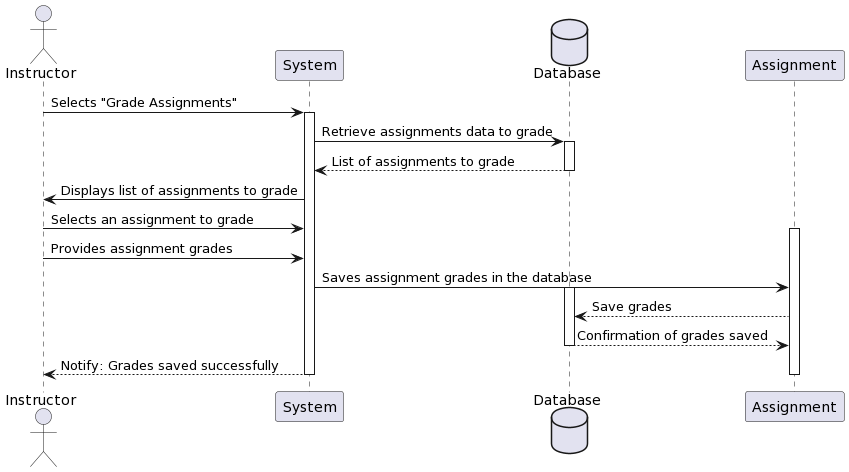

The diagram above was rendered by PlantUML. Its source (embedded in the PNG):
@startuml
actor Instructor as Instructor
participant "System" as System
database Database as DB
participant "Assignment" as Assignment

Instructor -> System: Selects "Grade Assignments"
activate System

System -> DB: Retrieve assignments data to grade
activate DB
DB --> System: List of assignments to grade
deactivate DB

System -> Instructor: Displays list of assignments to grade
Instructor -> System: Selects an assignment to grade
activate Assignment

Instructor -> System: Provides assignment grades
System -> Assignment: Saves assignment grades in the database
activate DB
Assignment --> DB: Save grades
DB --> Assignment: Confirmation of grades saved
deactivate DB
System --> Instructor: Notify: Grades saved successfully

deactivate Assignment
deactivate System
@enduml